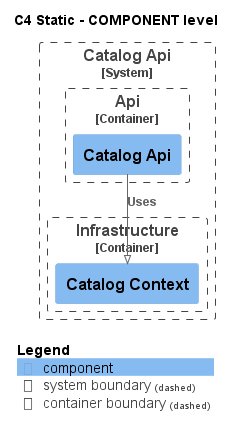

The diagram above was rendered by PlantUML. Its source (embedded in the PNG):
@startuml
!pragma layout smetana
!include ..\..\..\..\..\..\.c4s\C4_Component.puml

AddElementTag("state:new", $bgColor=green, $fontColor=#ffffff, $borderColor=green, $shadowing="False")
AddElementTag("state:changed", $bgColor=orange, $fontColor=#ffffff, $borderColor=orange, $shadowing="False")
AddElementTag("state:removed", $bgColor=red, $fontColor=#ffffff, $borderColor=red, $shadowing="False")

AddRelTag("state:new", $textColor=green, $lineColor=green)
AddRelTag("state:changed", $textColor=orange, $lineColor=orange)
AddRelTag("state:removed", $textColor=red, $lineColor=red)

SHOW_PERSON_PORTRAIT()
LAYOUT_TOP_DOWN()

skinparam linetype polyline

title C4 Static - COMPONENT level


System_Boundary(dotnet.eShop.Architecture.SoftwareSystems.CatalogApi, "Catalog Api") {
    
Container_Boundary(dotnet.eShop.Architecture.SoftwareSystems.CatalogApi.Containers.Api, "Api") {
    Component(dotnet.eShop.Architecture.SoftwareSystems.CatalogApi.Containers.Api.Components.CatalogApi, "Catalog Api", "", "")
}
    
Container_Boundary(dotnet.eShop.Architecture.SoftwareSystems.CatalogApi.Containers.Infrastructure, "Infrastructure") {
    Component(dotnet.eShop.Architecture.SoftwareSystems.CatalogApi.Containers.Infrastructure.Components.CatalogContext, "Catalog Context", "", "")
}
}

Rel(dotnet.eShop.Architecture.SoftwareSystems.CatalogApi.Containers.Api.Components.CatalogApi, dotnet.eShop.Architecture.SoftwareSystems.CatalogApi.Containers.Infrastructure.Components.CatalogContext, "Uses")


SHOW_LEGEND()
@enduml